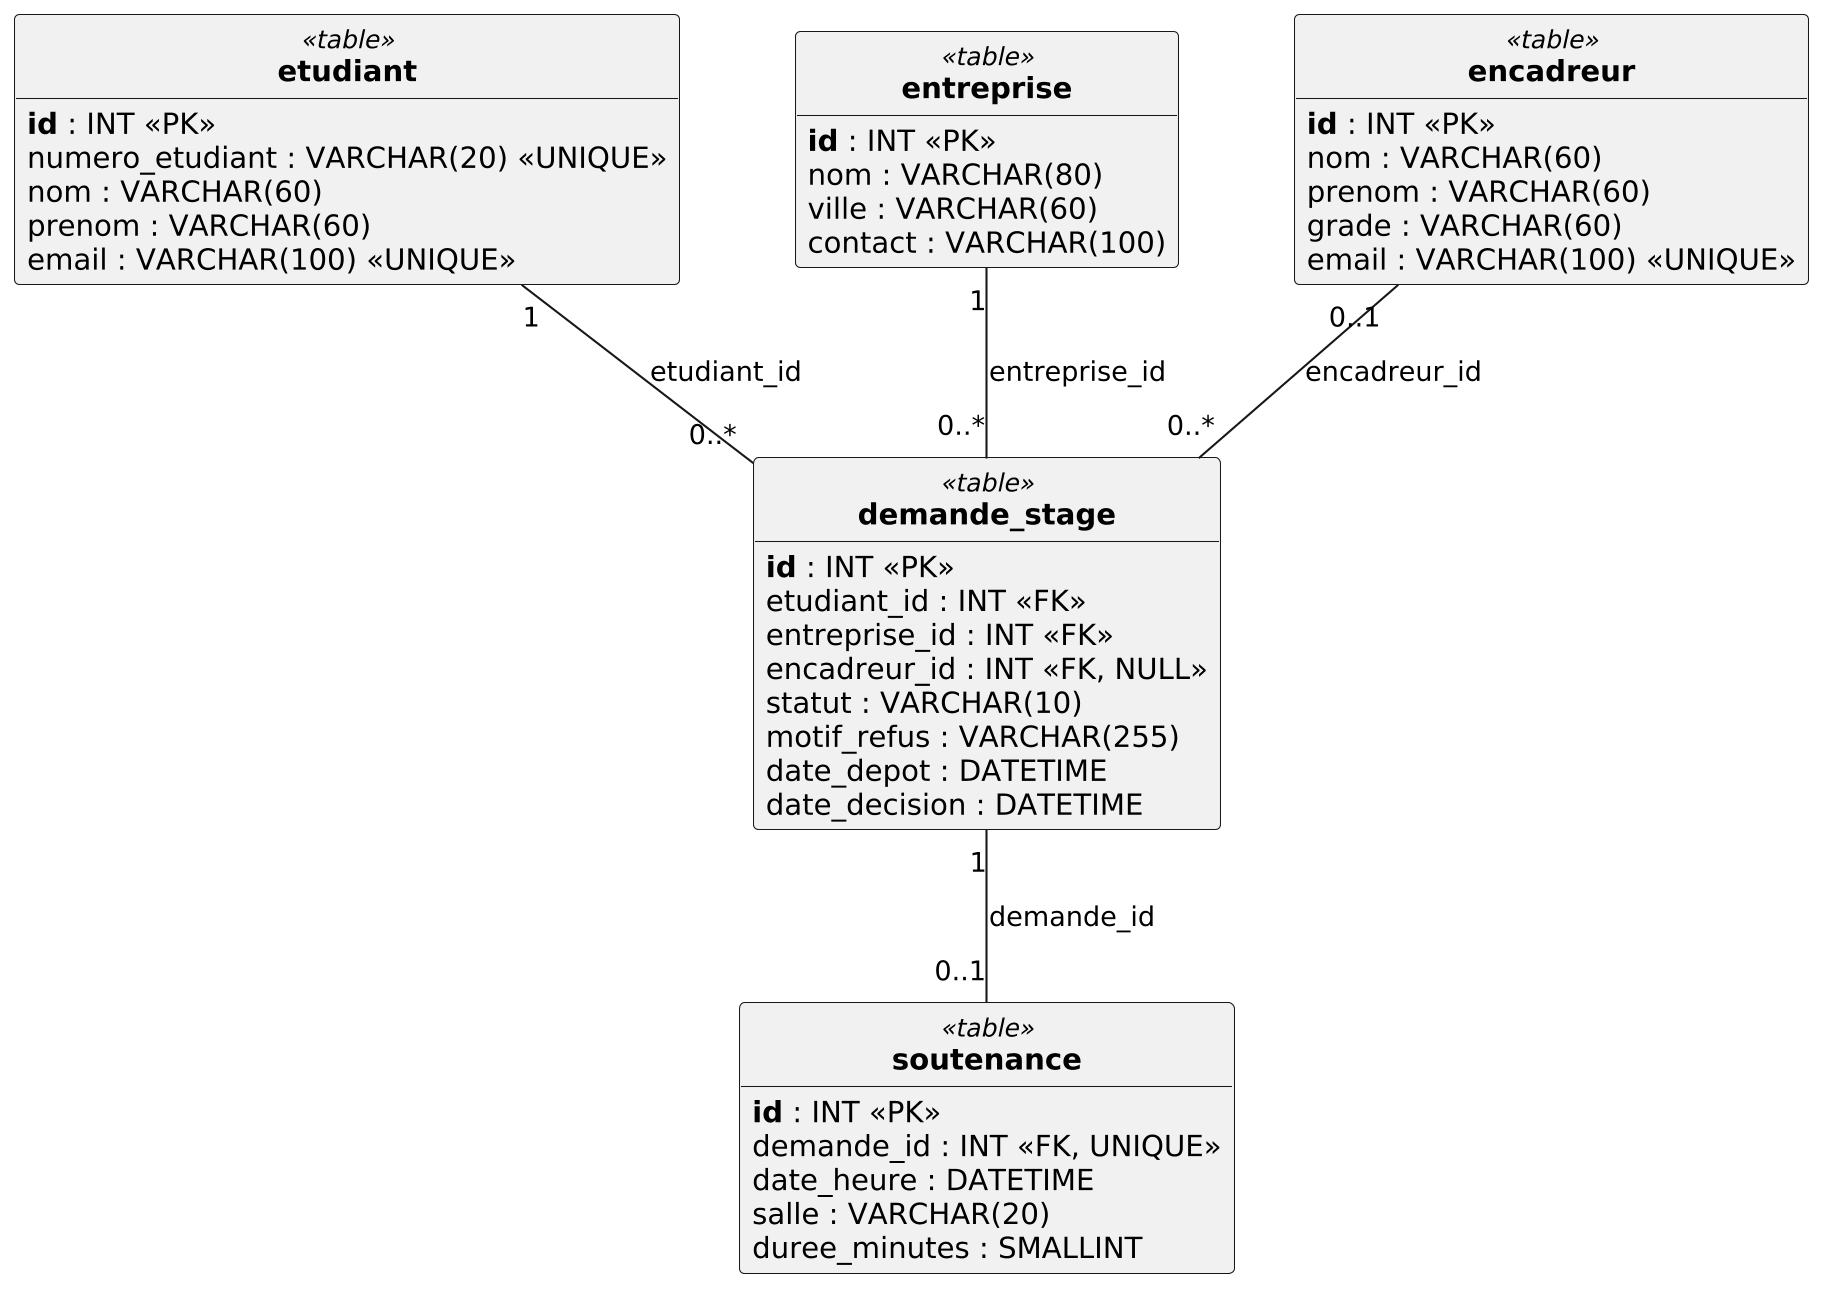

The diagram above was rendered by PlantUML. Its source (embedded in the PNG):
@startuml schema_relationnel
' Schema relationnel - traduction du diagramme de classes en 5 tables
skinparam dpi 200
skinparam monochrome true
skinparam shadowing false
skinparam defaultFontName SansSerif
skinparam classAttributeIconSize 0
skinparam nodesep 55
skinparam ranksep 65
skinparam classFontStyle bold
hide circle
hide empty members

class etudiant <<table>> {
  {field} <b>id</b> : INT <<PK>>
  {field} numero_etudiant : VARCHAR(20) <<UNIQUE>>
  {field} nom : VARCHAR(60)
  {field} prenom : VARCHAR(60)
  {field} email : VARCHAR(100) <<UNIQUE>>
}

class entreprise <<table>> {
  {field} <b>id</b> : INT <<PK>>
  {field} nom : VARCHAR(80)
  {field} ville : VARCHAR(60)
  {field} contact : VARCHAR(100)
}

class encadreur <<table>> {
  {field} <b>id</b> : INT <<PK>>
  {field} nom : VARCHAR(60)
  {field} prenom : VARCHAR(60)
  {field} grade : VARCHAR(60)
  {field} email : VARCHAR(100) <<UNIQUE>>
}

class demande_stage <<table>> {
  {field} <b>id</b> : INT <<PK>>
  {field} etudiant_id : INT <<FK>>
  {field} entreprise_id : INT <<FK>>
  {field} encadreur_id : INT <<FK, NULL>>
  {field} statut : VARCHAR(10)
  {field} motif_refus : VARCHAR(255)
  {field} date_depot : DATETIME
  {field} date_decision : DATETIME
}

class soutenance <<table>> {
  {field} <b>id</b> : INT <<PK>>
  {field} demande_id : INT <<FK, UNIQUE>>
  {field} date_heure : DATETIME
  {field} salle : VARCHAR(20)
  {field} duree_minutes : SMALLINT
}

etudiant "1" -- "0..*" demande_stage : etudiant_id
entreprise "1" -- "0..*" demande_stage : entreprise_id
encadreur "0..1" -- "0..*" demande_stage : encadreur_id
demande_stage "1" -- "0..1" soutenance : demande_id
@enduml